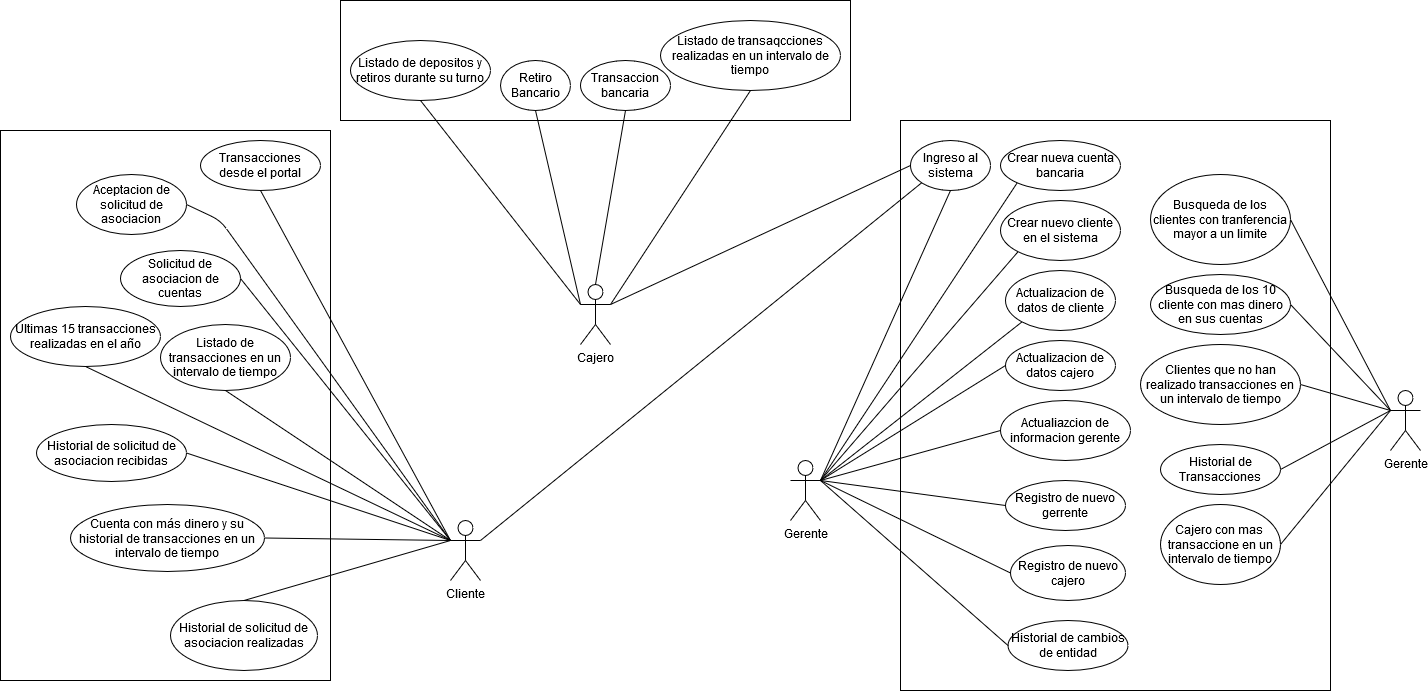

The diagram above was exported from draw.io. Its source (the exported page's mxGraphModel, read from the mxfile embedded in the PNG):
<mxGraphModel dx="3235" dy="1526" grid="1" gridSize="10" guides="1" tooltips="1" connect="1" arrows="1" fold="1" page="1" pageScale="1" pageWidth="827" pageHeight="1169" math="0" shadow="0">
  <root>
    <mxCell id="0" />
    <mxCell id="1" parent="0" />
    <mxCell id="lTbJ8qLm_oXUtSGT8ikB-1" value="&lt;div&gt;Cajero&lt;/div&gt;" style="shape=umlActor;verticalLabelPosition=bottom;verticalAlign=top;html=1;outlineConnect=0;" vertex="1" parent="1">
      <mxGeometry x="-80" y="284" width="30" height="60" as="geometry" />
    </mxCell>
    <mxCell id="lTbJ8qLm_oXUtSGT8ikB-3" value="&lt;div&gt;Cliente&lt;/div&gt;" style="shape=umlActor;verticalLabelPosition=bottom;verticalAlign=top;html=1;outlineConnect=0;" vertex="1" parent="1">
      <mxGeometry x="-210" y="520" width="30" height="60" as="geometry" />
    </mxCell>
    <mxCell id="lTbJ8qLm_oXUtSGT8ikB-4" value="&lt;div&gt;Gerente&lt;/div&gt;" style="shape=umlActor;verticalLabelPosition=bottom;verticalAlign=top;html=1;outlineConnect=0;" vertex="1" parent="1">
      <mxGeometry x="130" y="460" width="30" height="60" as="geometry" />
    </mxCell>
    <mxCell id="lTbJ8qLm_oXUtSGT8ikB-5" value="" style="rounded=0;whiteSpace=wrap;html=1;" vertex="1" parent="1">
      <mxGeometry x="240" y="120" width="430" height="570" as="geometry" />
    </mxCell>
    <mxCell id="lTbJ8qLm_oXUtSGT8ikB-6" value="&lt;div&gt;Ingreso al sistema&lt;/div&gt;" style="ellipse;whiteSpace=wrap;html=1;" vertex="1" parent="1">
      <mxGeometry x="250" y="140" width="80" height="50" as="geometry" />
    </mxCell>
    <mxCell id="lTbJ8qLm_oXUtSGT8ikB-7" value="" style="endArrow=none;html=1;exitX=1;exitY=0.3333333333333333;exitDx=0;exitDy=0;exitPerimeter=0;entryX=0;entryY=0.5;entryDx=0;entryDy=0;" edge="1" parent="1" source="lTbJ8qLm_oXUtSGT8ikB-1" target="lTbJ8qLm_oXUtSGT8ikB-6">
      <mxGeometry width="50" height="50" relative="1" as="geometry">
        <mxPoint x="290" y="440" as="sourcePoint" />
        <mxPoint x="340" y="390" as="targetPoint" />
      </mxGeometry>
    </mxCell>
    <mxCell id="lTbJ8qLm_oXUtSGT8ikB-8" value="" style="endArrow=none;html=1;exitX=1;exitY=0.3333333333333333;exitDx=0;exitDy=0;exitPerimeter=0;entryX=0;entryY=1;entryDx=0;entryDy=0;" edge="1" parent="1" source="lTbJ8qLm_oXUtSGT8ikB-3" target="lTbJ8qLm_oXUtSGT8ikB-6">
      <mxGeometry width="50" height="50" relative="1" as="geometry">
        <mxPoint x="290" y="440" as="sourcePoint" />
        <mxPoint x="340" y="390" as="targetPoint" />
      </mxGeometry>
    </mxCell>
    <mxCell id="lTbJ8qLm_oXUtSGT8ikB-9" value="" style="endArrow=none;html=1;exitX=1;exitY=0.3333333333333333;exitDx=0;exitDy=0;exitPerimeter=0;entryX=0.5;entryY=1;entryDx=0;entryDy=0;" edge="1" parent="1" source="lTbJ8qLm_oXUtSGT8ikB-4" target="lTbJ8qLm_oXUtSGT8ikB-6">
      <mxGeometry width="50" height="50" relative="1" as="geometry">
        <mxPoint x="290" y="440" as="sourcePoint" />
        <mxPoint x="340" y="390" as="targetPoint" />
      </mxGeometry>
    </mxCell>
    <mxCell id="lTbJ8qLm_oXUtSGT8ikB-10" value="&lt;div&gt;Crear nueva cuenta bancaria&lt;/div&gt;" style="ellipse;whiteSpace=wrap;html=1;" vertex="1" parent="1">
      <mxGeometry x="340" y="140" width="120" height="50" as="geometry" />
    </mxCell>
    <mxCell id="lTbJ8qLm_oXUtSGT8ikB-11" value="" style="endArrow=none;html=1;exitX=1;exitY=0.3333333333333333;exitDx=0;exitDy=0;exitPerimeter=0;entryX=0;entryY=1;entryDx=0;entryDy=0;" edge="1" parent="1" source="lTbJ8qLm_oXUtSGT8ikB-4" target="lTbJ8qLm_oXUtSGT8ikB-10">
      <mxGeometry width="50" height="50" relative="1" as="geometry">
        <mxPoint x="290" y="440" as="sourcePoint" />
        <mxPoint x="340" y="390" as="targetPoint" />
      </mxGeometry>
    </mxCell>
    <mxCell id="lTbJ8qLm_oXUtSGT8ikB-12" value="Crear nuevo cliente en el sistema" style="ellipse;whiteSpace=wrap;html=1;" vertex="1" parent="1">
      <mxGeometry x="340" y="200" width="120" height="60" as="geometry" />
    </mxCell>
    <mxCell id="lTbJ8qLm_oXUtSGT8ikB-13" value="" style="endArrow=none;html=1;exitX=1;exitY=0.3333333333333333;exitDx=0;exitDy=0;exitPerimeter=0;entryX=0;entryY=1;entryDx=0;entryDy=0;" edge="1" parent="1" source="lTbJ8qLm_oXUtSGT8ikB-4" target="lTbJ8qLm_oXUtSGT8ikB-12">
      <mxGeometry width="50" height="50" relative="1" as="geometry">
        <mxPoint x="290" y="440" as="sourcePoint" />
        <mxPoint x="340" y="390" as="targetPoint" />
      </mxGeometry>
    </mxCell>
    <mxCell id="lTbJ8qLm_oXUtSGT8ikB-14" value="Actualizacion de datos de cliente" style="ellipse;whiteSpace=wrap;html=1;" vertex="1" parent="1">
      <mxGeometry x="345" y="270" width="110" height="60" as="geometry" />
    </mxCell>
    <mxCell id="lTbJ8qLm_oXUtSGT8ikB-16" value="" style="endArrow=none;html=1;exitX=1;exitY=0.3333333333333333;exitDx=0;exitDy=0;exitPerimeter=0;entryX=0;entryY=1;entryDx=0;entryDy=0;" edge="1" parent="1" source="lTbJ8qLm_oXUtSGT8ikB-4" target="lTbJ8qLm_oXUtSGT8ikB-14">
      <mxGeometry width="50" height="50" relative="1" as="geometry">
        <mxPoint x="290" y="440" as="sourcePoint" />
        <mxPoint x="340" y="390" as="targetPoint" />
      </mxGeometry>
    </mxCell>
    <mxCell id="lTbJ8qLm_oXUtSGT8ikB-17" value="Actualizacion de datos cajero" style="ellipse;whiteSpace=wrap;html=1;" vertex="1" parent="1">
      <mxGeometry x="345" y="340" width="110" height="50" as="geometry" />
    </mxCell>
    <mxCell id="lTbJ8qLm_oXUtSGT8ikB-18" value="" style="endArrow=none;html=1;entryX=0;entryY=0.5;entryDx=0;entryDy=0;exitX=1;exitY=0.3333333333333333;exitDx=0;exitDy=0;exitPerimeter=0;" edge="1" parent="1" source="lTbJ8qLm_oXUtSGT8ikB-4" target="lTbJ8qLm_oXUtSGT8ikB-17">
      <mxGeometry width="50" height="50" relative="1" as="geometry">
        <mxPoint x="290" y="440" as="sourcePoint" />
        <mxPoint x="340" y="390" as="targetPoint" />
      </mxGeometry>
    </mxCell>
    <mxCell id="lTbJ8qLm_oXUtSGT8ikB-19" value="Actualiazcion de informacion gerente" style="ellipse;whiteSpace=wrap;html=1;" vertex="1" parent="1">
      <mxGeometry x="340" y="400" width="130" height="60" as="geometry" />
    </mxCell>
    <mxCell id="lTbJ8qLm_oXUtSGT8ikB-20" value="" style="endArrow=none;html=1;exitX=1;exitY=0.3333333333333333;exitDx=0;exitDy=0;exitPerimeter=0;entryX=0;entryY=0.5;entryDx=0;entryDy=0;" edge="1" parent="1" source="lTbJ8qLm_oXUtSGT8ikB-4" target="lTbJ8qLm_oXUtSGT8ikB-19">
      <mxGeometry width="50" height="50" relative="1" as="geometry">
        <mxPoint x="290" y="440" as="sourcePoint" />
        <mxPoint x="340" y="390" as="targetPoint" />
      </mxGeometry>
    </mxCell>
    <mxCell id="lTbJ8qLm_oXUtSGT8ikB-21" value="Registro de nuevo gerrente" style="ellipse;whiteSpace=wrap;html=1;" vertex="1" parent="1">
      <mxGeometry x="345" y="480" width="120" height="50" as="geometry" />
    </mxCell>
    <mxCell id="lTbJ8qLm_oXUtSGT8ikB-22" value="" style="endArrow=none;html=1;exitX=0;exitY=0.5;exitDx=0;exitDy=0;entryX=1;entryY=0.3333333333333333;entryDx=0;entryDy=0;entryPerimeter=0;" edge="1" parent="1" source="lTbJ8qLm_oXUtSGT8ikB-21" target="lTbJ8qLm_oXUtSGT8ikB-4">
      <mxGeometry width="50" height="50" relative="1" as="geometry">
        <mxPoint x="290" y="440" as="sourcePoint" />
        <mxPoint x="340" y="390" as="targetPoint" />
      </mxGeometry>
    </mxCell>
    <mxCell id="lTbJ8qLm_oXUtSGT8ikB-24" value="Registro de nuevo cajero" style="ellipse;whiteSpace=wrap;html=1;" vertex="1" parent="1">
      <mxGeometry x="350" y="545" width="115" height="55" as="geometry" />
    </mxCell>
    <mxCell id="lTbJ8qLm_oXUtSGT8ikB-25" value="" style="endArrow=none;html=1;exitX=0;exitY=0.5;exitDx=0;exitDy=0;entryX=1;entryY=0.3333333333333333;entryDx=0;entryDy=0;entryPerimeter=0;" edge="1" parent="1" source="lTbJ8qLm_oXUtSGT8ikB-24" target="lTbJ8qLm_oXUtSGT8ikB-4">
      <mxGeometry width="50" height="50" relative="1" as="geometry">
        <mxPoint x="290" y="440" as="sourcePoint" />
        <mxPoint x="340" y="390" as="targetPoint" />
      </mxGeometry>
    </mxCell>
    <mxCell id="lTbJ8qLm_oXUtSGT8ikB-26" value="Historial de cambios de entidad" style="ellipse;whiteSpace=wrap;html=1;" vertex="1" parent="1">
      <mxGeometry x="347.5" y="620" width="120" height="50" as="geometry" />
    </mxCell>
    <mxCell id="lTbJ8qLm_oXUtSGT8ikB-27" value="" style="endArrow=none;html=1;exitX=1;exitY=0.3333333333333333;exitDx=0;exitDy=0;exitPerimeter=0;entryX=0;entryY=0.5;entryDx=0;entryDy=0;" edge="1" parent="1" source="lTbJ8qLm_oXUtSGT8ikB-4" target="lTbJ8qLm_oXUtSGT8ikB-26">
      <mxGeometry width="50" height="50" relative="1" as="geometry">
        <mxPoint x="290" y="440" as="sourcePoint" />
        <mxPoint x="340" y="390" as="targetPoint" />
      </mxGeometry>
    </mxCell>
    <mxCell id="lTbJ8qLm_oXUtSGT8ikB-28" value="&lt;div&gt;Gerente&lt;/div&gt;" style="shape=umlActor;verticalLabelPosition=bottom;verticalAlign=top;html=1;outlineConnect=0;" vertex="1" parent="1">
      <mxGeometry x="730" y="390" width="30" height="60" as="geometry" />
    </mxCell>
    <mxCell id="lTbJ8qLm_oXUtSGT8ikB-29" value="Busqueda de los clientes con tranferencia mayor a un limite" style="ellipse;whiteSpace=wrap;html=1;" vertex="1" parent="1">
      <mxGeometry x="490" y="174" width="140" height="90" as="geometry" />
    </mxCell>
    <mxCell id="lTbJ8qLm_oXUtSGT8ikB-30" value="Busqueda de los 10 cliente con mas dinero en sus cuentas" style="ellipse;whiteSpace=wrap;html=1;" vertex="1" parent="1">
      <mxGeometry x="490" y="274" width="140" height="60" as="geometry" />
    </mxCell>
    <mxCell id="lTbJ8qLm_oXUtSGT8ikB-31" value="Clientes que no han realizado transacciones en un intervalo de tiempo" style="ellipse;whiteSpace=wrap;html=1;" vertex="1" parent="1">
      <mxGeometry x="480" y="344" width="160" height="80" as="geometry" />
    </mxCell>
    <mxCell id="lTbJ8qLm_oXUtSGT8ikB-32" value="Historial de Transacciones" style="ellipse;whiteSpace=wrap;html=1;" vertex="1" parent="1">
      <mxGeometry x="500" y="444" width="120" height="50" as="geometry" />
    </mxCell>
    <mxCell id="lTbJ8qLm_oXUtSGT8ikB-33" value="Cajero con mas&amp;nbsp; transaccione en un intervalo de tiempo" style="ellipse;whiteSpace=wrap;html=1;" vertex="1" parent="1">
      <mxGeometry x="500" y="504" width="120" height="80" as="geometry" />
    </mxCell>
    <mxCell id="lTbJ8qLm_oXUtSGT8ikB-34" value="" style="endArrow=none;html=1;exitX=0;exitY=0.3333333333333333;exitDx=0;exitDy=0;exitPerimeter=0;entryX=1;entryY=0.5;entryDx=0;entryDy=0;" edge="1" parent="1" source="lTbJ8qLm_oXUtSGT8ikB-28" target="lTbJ8qLm_oXUtSGT8ikB-29">
      <mxGeometry width="50" height="50" relative="1" as="geometry">
        <mxPoint x="760" y="440" as="sourcePoint" />
        <mxPoint x="810" y="390" as="targetPoint" />
      </mxGeometry>
    </mxCell>
    <mxCell id="lTbJ8qLm_oXUtSGT8ikB-35" value="" style="endArrow=none;html=1;exitX=0;exitY=0.3333333333333333;exitDx=0;exitDy=0;exitPerimeter=0;entryX=1;entryY=0.5;entryDx=0;entryDy=0;" edge="1" parent="1" source="lTbJ8qLm_oXUtSGT8ikB-28" target="lTbJ8qLm_oXUtSGT8ikB-30">
      <mxGeometry width="50" height="50" relative="1" as="geometry">
        <mxPoint x="760" y="440" as="sourcePoint" />
        <mxPoint x="810" y="390" as="targetPoint" />
      </mxGeometry>
    </mxCell>
    <mxCell id="lTbJ8qLm_oXUtSGT8ikB-36" value="" style="endArrow=none;html=1;entryX=0;entryY=0.3333333333333333;entryDx=0;entryDy=0;entryPerimeter=0;exitX=1;exitY=0.5;exitDx=0;exitDy=0;" edge="1" parent="1" source="lTbJ8qLm_oXUtSGT8ikB-31" target="lTbJ8qLm_oXUtSGT8ikB-28">
      <mxGeometry width="50" height="50" relative="1" as="geometry">
        <mxPoint x="760" y="440" as="sourcePoint" />
        <mxPoint x="810" y="390" as="targetPoint" />
      </mxGeometry>
    </mxCell>
    <mxCell id="lTbJ8qLm_oXUtSGT8ikB-37" value="" style="endArrow=none;html=1;exitX=1;exitY=0.5;exitDx=0;exitDy=0;entryX=0;entryY=0.3333333333333333;entryDx=0;entryDy=0;entryPerimeter=0;" edge="1" parent="1" source="lTbJ8qLm_oXUtSGT8ikB-32" target="lTbJ8qLm_oXUtSGT8ikB-28">
      <mxGeometry width="50" height="50" relative="1" as="geometry">
        <mxPoint x="760" y="440" as="sourcePoint" />
        <mxPoint x="810" y="390" as="targetPoint" />
      </mxGeometry>
    </mxCell>
    <mxCell id="lTbJ8qLm_oXUtSGT8ikB-38" value="" style="endArrow=none;html=1;entryX=0;entryY=0.3333333333333333;entryDx=0;entryDy=0;entryPerimeter=0;exitX=1;exitY=0.5;exitDx=0;exitDy=0;" edge="1" parent="1" source="lTbJ8qLm_oXUtSGT8ikB-33" target="lTbJ8qLm_oXUtSGT8ikB-28">
      <mxGeometry width="50" height="50" relative="1" as="geometry">
        <mxPoint x="470" y="470" as="sourcePoint" />
        <mxPoint x="520" y="420" as="targetPoint" />
      </mxGeometry>
    </mxCell>
    <mxCell id="lTbJ8qLm_oXUtSGT8ikB-39" value="" style="rounded=0;whiteSpace=wrap;html=1;" vertex="1" parent="1">
      <mxGeometry x="-320" width="510" height="120" as="geometry" />
    </mxCell>
    <mxCell id="lTbJ8qLm_oXUtSGT8ikB-40" value="Transaccion bancaria" style="ellipse;whiteSpace=wrap;html=1;" vertex="1" parent="1">
      <mxGeometry x="-80" y="60" width="90" height="50" as="geometry" />
    </mxCell>
    <mxCell id="lTbJ8qLm_oXUtSGT8ikB-41" value="Retiro Bancario" style="ellipse;whiteSpace=wrap;html=1;" vertex="1" parent="1">
      <mxGeometry x="-160" y="60" width="70" height="50" as="geometry" />
    </mxCell>
    <mxCell id="lTbJ8qLm_oXUtSGT8ikB-42" value="Listado de depositos y retiros durante su turno" style="ellipse;whiteSpace=wrap;html=1;" vertex="1" parent="1">
      <mxGeometry x="-310" y="40" width="140" height="60" as="geometry" />
    </mxCell>
    <mxCell id="lTbJ8qLm_oXUtSGT8ikB-43" value="Listado de transaqcciones realizadas en un intervalo de tiempo" style="ellipse;whiteSpace=wrap;html=1;" vertex="1" parent="1">
      <mxGeometry y="20" width="180" height="70" as="geometry" />
    </mxCell>
    <mxCell id="lTbJ8qLm_oXUtSGT8ikB-44" value="" style="endArrow=none;html=1;exitX=0;exitY=0.3333333333333333;exitDx=0;exitDy=0;exitPerimeter=0;entryX=0.5;entryY=1;entryDx=0;entryDy=0;" edge="1" parent="1" source="lTbJ8qLm_oXUtSGT8ikB-1" target="lTbJ8qLm_oXUtSGT8ikB-42">
      <mxGeometry width="50" height="50" relative="1" as="geometry">
        <mxPoint x="-50" y="140" as="sourcePoint" />
        <mxPoint y="90" as="targetPoint" />
      </mxGeometry>
    </mxCell>
    <mxCell id="lTbJ8qLm_oXUtSGT8ikB-45" value="" style="endArrow=none;html=1;exitX=0;exitY=0.3333333333333333;exitDx=0;exitDy=0;exitPerimeter=0;entryX=0.5;entryY=1;entryDx=0;entryDy=0;" edge="1" parent="1" source="lTbJ8qLm_oXUtSGT8ikB-1" target="lTbJ8qLm_oXUtSGT8ikB-41">
      <mxGeometry width="50" height="50" relative="1" as="geometry">
        <mxPoint x="-50" y="140" as="sourcePoint" />
        <mxPoint y="90" as="targetPoint" />
      </mxGeometry>
    </mxCell>
    <mxCell id="lTbJ8qLm_oXUtSGT8ikB-46" value="" style="endArrow=none;html=1;exitX=0.5;exitY=0;exitDx=0;exitDy=0;exitPerimeter=0;entryX=0.5;entryY=1;entryDx=0;entryDy=0;" edge="1" parent="1" source="lTbJ8qLm_oXUtSGT8ikB-1" target="lTbJ8qLm_oXUtSGT8ikB-40">
      <mxGeometry width="50" height="50" relative="1" as="geometry">
        <mxPoint x="-50" y="140" as="sourcePoint" />
        <mxPoint y="90" as="targetPoint" />
      </mxGeometry>
    </mxCell>
    <mxCell id="lTbJ8qLm_oXUtSGT8ikB-47" value="" style="endArrow=none;html=1;entryX=0.5;entryY=1;entryDx=0;entryDy=0;exitX=1;exitY=0.3333333333333333;exitDx=0;exitDy=0;exitPerimeter=0;" edge="1" parent="1" source="lTbJ8qLm_oXUtSGT8ikB-1" target="lTbJ8qLm_oXUtSGT8ikB-43">
      <mxGeometry width="50" height="50" relative="1" as="geometry">
        <mxPoint x="-50" y="140" as="sourcePoint" />
        <mxPoint x="90" y="170" as="targetPoint" />
      </mxGeometry>
    </mxCell>
    <mxCell id="lTbJ8qLm_oXUtSGT8ikB-48" value="" style="rounded=0;whiteSpace=wrap;html=1;" vertex="1" parent="1">
      <mxGeometry x="-660" y="130" width="330" height="550" as="geometry" />
    </mxCell>
    <mxCell id="lTbJ8qLm_oXUtSGT8ikB-49" value="Transacciones desde el portal" style="ellipse;whiteSpace=wrap;html=1;" vertex="1" parent="1">
      <mxGeometry x="-460" y="140" width="120" height="50" as="geometry" />
    </mxCell>
    <mxCell id="lTbJ8qLm_oXUtSGT8ikB-50" value="&lt;div&gt;Solicitud de asociacion de cuentas&lt;/div&gt;" style="ellipse;whiteSpace=wrap;html=1;" vertex="1" parent="1">
      <mxGeometry x="-540" y="250" width="120" height="56" as="geometry" />
    </mxCell>
    <mxCell id="lTbJ8qLm_oXUtSGT8ikB-51" value="Aceptacion de solicitud de asociacion" style="ellipse;whiteSpace=wrap;html=1;" vertex="1" parent="1">
      <mxGeometry x="-584" y="174" width="110" height="60" as="geometry" />
    </mxCell>
    <mxCell id="lTbJ8qLm_oXUtSGT8ikB-52" value="Ultimas 15 transacciones realizadas en el año" style="ellipse;whiteSpace=wrap;html=1;" vertex="1" parent="1">
      <mxGeometry x="-650" y="306" width="150" height="60" as="geometry" />
    </mxCell>
    <mxCell id="lTbJ8qLm_oXUtSGT8ikB-53" value="Listado de transacciones en un intervalo de tiempo" style="ellipse;whiteSpace=wrap;html=1;" vertex="1" parent="1">
      <mxGeometry x="-500" y="324" width="130" height="66" as="geometry" />
    </mxCell>
    <mxCell id="lTbJ8qLm_oXUtSGT8ikB-55" value="Cuenta con más dinero y su historial de transacciones en un intervalo de tiempo" style="ellipse;whiteSpace=wrap;html=1;" vertex="1" parent="1">
      <mxGeometry x="-590" y="504" width="194" height="67" as="geometry" />
    </mxCell>
    <mxCell id="lTbJ8qLm_oXUtSGT8ikB-56" value="Historial de solicitud de asociacion recibidas" style="ellipse;whiteSpace=wrap;html=1;" vertex="1" parent="1">
      <mxGeometry x="-624" y="424" width="150" height="57" as="geometry" />
    </mxCell>
    <mxCell id="lTbJ8qLm_oXUtSGT8ikB-57" value="Historial de solicitud de asociacion realizadas" style="ellipse;whiteSpace=wrap;html=1;" vertex="1" parent="1">
      <mxGeometry x="-490" y="600" width="147" height="70" as="geometry" />
    </mxCell>
    <mxCell id="lTbJ8qLm_oXUtSGT8ikB-58" value="" style="endArrow=none;html=1;entryX=0.5;entryY=1;entryDx=0;entryDy=0;exitX=0;exitY=0.3333333333333333;exitDx=0;exitDy=0;exitPerimeter=0;" edge="1" parent="1" source="lTbJ8qLm_oXUtSGT8ikB-3" target="lTbJ8qLm_oXUtSGT8ikB-53">
      <mxGeometry width="50" height="50" relative="1" as="geometry">
        <mxPoint x="-320" y="450" as="sourcePoint" />
        <mxPoint x="-270" y="400" as="targetPoint" />
      </mxGeometry>
    </mxCell>
    <mxCell id="lTbJ8qLm_oXUtSGT8ikB-59" value="" style="endArrow=none;html=1;exitX=0.5;exitY=1;exitDx=0;exitDy=0;" edge="1" parent="1" source="lTbJ8qLm_oXUtSGT8ikB-49">
      <mxGeometry width="50" height="50" relative="1" as="geometry">
        <mxPoint x="-320" y="450" as="sourcePoint" />
        <mxPoint x="-210" y="540" as="targetPoint" />
      </mxGeometry>
    </mxCell>
    <mxCell id="lTbJ8qLm_oXUtSGT8ikB-60" value="" style="endArrow=none;html=1;entryX=0;entryY=0.3333333333333333;entryDx=0;entryDy=0;entryPerimeter=0;exitX=1;exitY=0.5;exitDx=0;exitDy=0;" edge="1" parent="1" source="lTbJ8qLm_oXUtSGT8ikB-50" target="lTbJ8qLm_oXUtSGT8ikB-3">
      <mxGeometry width="50" height="50" relative="1" as="geometry">
        <mxPoint x="-320" y="450" as="sourcePoint" />
        <mxPoint x="-270" y="400" as="targetPoint" />
      </mxGeometry>
    </mxCell>
    <mxCell id="lTbJ8qLm_oXUtSGT8ikB-61" value="" style="endArrow=none;html=1;exitX=0.5;exitY=0;exitDx=0;exitDy=0;entryX=0;entryY=0.3333333333333333;entryDx=0;entryDy=0;entryPerimeter=0;" edge="1" parent="1" source="lTbJ8qLm_oXUtSGT8ikB-57" target="lTbJ8qLm_oXUtSGT8ikB-3">
      <mxGeometry width="50" height="50" relative="1" as="geometry">
        <mxPoint x="-320" y="450" as="sourcePoint" />
        <mxPoint x="-270" y="400" as="targetPoint" />
      </mxGeometry>
    </mxCell>
    <mxCell id="lTbJ8qLm_oXUtSGT8ikB-62" value="" style="endArrow=none;html=1;exitX=1;exitY=0.5;exitDx=0;exitDy=0;" edge="1" parent="1" source="lTbJ8qLm_oXUtSGT8ikB-55">
      <mxGeometry width="50" height="50" relative="1" as="geometry">
        <mxPoint x="-320" y="450" as="sourcePoint" />
        <mxPoint x="-210" y="540" as="targetPoint" />
      </mxGeometry>
    </mxCell>
    <mxCell id="lTbJ8qLm_oXUtSGT8ikB-63" value="" style="endArrow=none;html=1;exitX=1;exitY=0.5;exitDx=0;exitDy=0;entryX=0;entryY=0.3333333333333333;entryDx=0;entryDy=0;entryPerimeter=0;" edge="1" parent="1" source="lTbJ8qLm_oXUtSGT8ikB-56" target="lTbJ8qLm_oXUtSGT8ikB-3">
      <mxGeometry width="50" height="50" relative="1" as="geometry">
        <mxPoint x="-320" y="450" as="sourcePoint" />
        <mxPoint x="-270" y="400" as="targetPoint" />
      </mxGeometry>
    </mxCell>
    <mxCell id="lTbJ8qLm_oXUtSGT8ikB-64" value="" style="endArrow=none;html=1;exitX=0.5;exitY=1;exitDx=0;exitDy=0;" edge="1" parent="1" source="lTbJ8qLm_oXUtSGT8ikB-52">
      <mxGeometry width="50" height="50" relative="1" as="geometry">
        <mxPoint x="-320" y="450" as="sourcePoint" />
        <mxPoint x="-210" y="540" as="targetPoint" />
      </mxGeometry>
    </mxCell>
    <mxCell id="lTbJ8qLm_oXUtSGT8ikB-65" value="" style="endArrow=none;html=1;exitX=1;exitY=0.5;exitDx=0;exitDy=0;" edge="1" parent="1" source="lTbJ8qLm_oXUtSGT8ikB-51">
      <mxGeometry width="50" height="50" relative="1" as="geometry">
        <mxPoint x="-320" y="450" as="sourcePoint" />
        <mxPoint x="-210" y="540" as="targetPoint" />
        <Array as="points">
          <mxPoint x="-440" y="220" />
        </Array>
      </mxGeometry>
    </mxCell>
  </root>
</mxGraphModel>